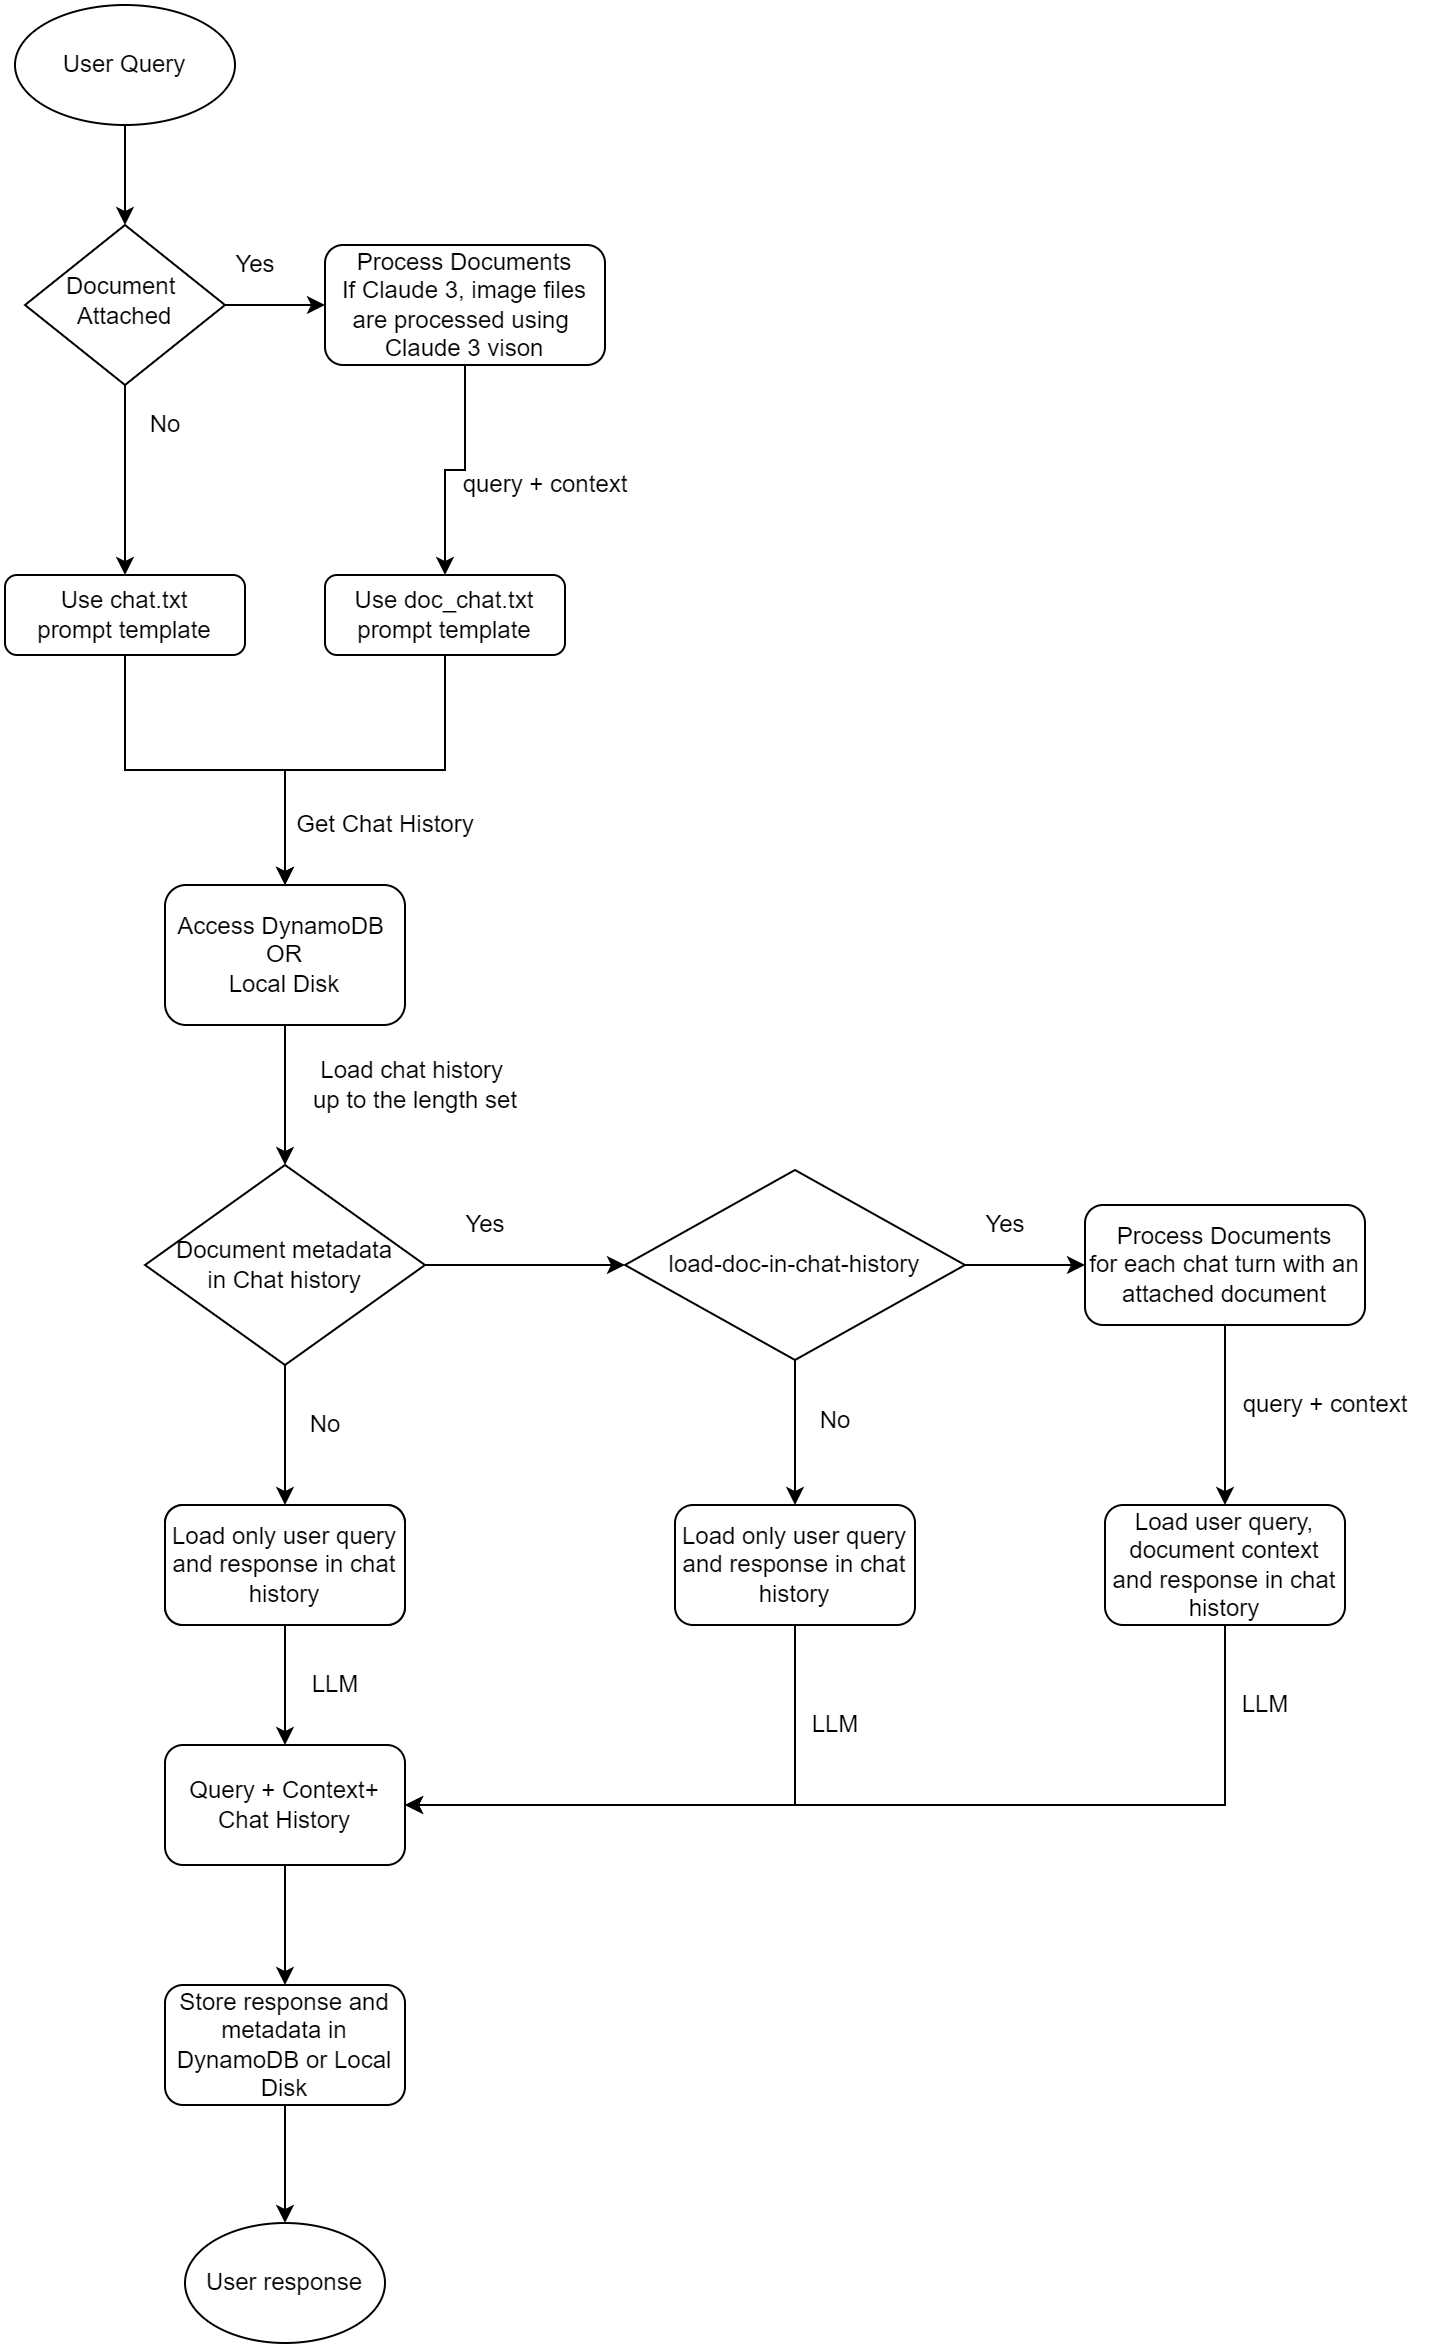

The diagram above was exported from draw.io. Its source (the exported page's mxGraphModel, read from the mxfile embedded in the PNG):
<mxGraphModel dx="1022" dy="539" grid="1" gridSize="10" guides="1" tooltips="1" connect="1" arrows="1" fold="1" page="1" pageScale="1" pageWidth="827" pageHeight="1169" math="0" shadow="0">
  <root>
    <mxCell id="WIyWlLk6GJQsqaUBKTNV-0" />
    <mxCell id="WIyWlLk6GJQsqaUBKTNV-1" parent="WIyWlLk6GJQsqaUBKTNV-0" />
    <mxCell id="lgcsmrMVeFuR7lYZXK_U-1" style="edgeStyle=orthogonalEdgeStyle;rounded=0;orthogonalLoop=1;jettySize=auto;html=1;entryX=0.5;entryY=0;entryDx=0;entryDy=0;" edge="1" parent="WIyWlLk6GJQsqaUBKTNV-1" source="WIyWlLk6GJQsqaUBKTNV-6" target="-H5KT7MlsJsI5ommoQ2N-2">
      <mxGeometry relative="1" as="geometry">
        <mxPoint x="220" y="310" as="targetPoint" />
      </mxGeometry>
    </mxCell>
    <mxCell id="lgcsmrMVeFuR7lYZXK_U-4" style="edgeStyle=orthogonalEdgeStyle;rounded=0;orthogonalLoop=1;jettySize=auto;html=1;entryX=0;entryY=0.5;entryDx=0;entryDy=0;" edge="1" parent="WIyWlLk6GJQsqaUBKTNV-1" source="WIyWlLk6GJQsqaUBKTNV-6" target="WIyWlLk6GJQsqaUBKTNV-7">
      <mxGeometry relative="1" as="geometry" />
    </mxCell>
    <mxCell id="WIyWlLk6GJQsqaUBKTNV-6" value="Document&amp;nbsp;&lt;br&gt;Attached" style="rhombus;whiteSpace=wrap;html=1;shadow=0;fontFamily=Helvetica;fontSize=12;align=center;strokeWidth=1;spacing=6;spacingTop=-4;" parent="WIyWlLk6GJQsqaUBKTNV-1" vertex="1">
      <mxGeometry x="170" y="170" width="100" height="80" as="geometry" />
    </mxCell>
    <mxCell id="lgcsmrMVeFuR7lYZXK_U-8" style="edgeStyle=orthogonalEdgeStyle;rounded=0;orthogonalLoop=1;jettySize=auto;html=1;entryX=0.5;entryY=0;entryDx=0;entryDy=0;" edge="1" parent="WIyWlLk6GJQsqaUBKTNV-1" source="WIyWlLk6GJQsqaUBKTNV-7" target="-H5KT7MlsJsI5ommoQ2N-0">
      <mxGeometry relative="1" as="geometry">
        <mxPoint x="380" y="310" as="targetPoint" />
      </mxGeometry>
    </mxCell>
    <mxCell id="WIyWlLk6GJQsqaUBKTNV-7" value="Process Documents&lt;br&gt;If Claude 3, image files&lt;br&gt;are processed using&amp;nbsp;&lt;br&gt;Claude 3 vison" style="rounded=1;whiteSpace=wrap;html=1;fontSize=12;glass=0;strokeWidth=1;shadow=0;" parent="WIyWlLk6GJQsqaUBKTNV-1" vertex="1">
      <mxGeometry x="320" y="180" width="140" height="60" as="geometry" />
    </mxCell>
    <mxCell id="-H5KT7MlsJsI5ommoQ2N-8" style="edgeStyle=orthogonalEdgeStyle;rounded=0;orthogonalLoop=1;jettySize=auto;html=1;entryX=0.5;entryY=0;entryDx=0;entryDy=0;" edge="1" parent="WIyWlLk6GJQsqaUBKTNV-1" source="WIyWlLk6GJQsqaUBKTNV-11" target="-H5KT7MlsJsI5ommoQ2N-7">
      <mxGeometry relative="1" as="geometry" />
    </mxCell>
    <mxCell id="WIyWlLk6GJQsqaUBKTNV-11" value="Access DynamoDB&amp;nbsp;&lt;br&gt;OR&lt;br&gt;Local Disk" style="rounded=1;whiteSpace=wrap;html=1;fontSize=12;glass=0;strokeWidth=1;shadow=0;" parent="WIyWlLk6GJQsqaUBKTNV-1" vertex="1">
      <mxGeometry x="240" y="500" width="120" height="70" as="geometry" />
    </mxCell>
    <mxCell id="lgcsmrMVeFuR7lYZXK_U-3" value="No" style="text;html=1;align=center;verticalAlign=middle;resizable=0;points=[];autosize=1;strokeColor=none;fillColor=none;" vertex="1" parent="WIyWlLk6GJQsqaUBKTNV-1">
      <mxGeometry x="225" y="260" width="30" height="20" as="geometry" />
    </mxCell>
    <mxCell id="lgcsmrMVeFuR7lYZXK_U-5" value="Yes" style="text;html=1;align=center;verticalAlign=middle;resizable=0;points=[];autosize=1;strokeColor=none;fillColor=none;" vertex="1" parent="WIyWlLk6GJQsqaUBKTNV-1">
      <mxGeometry x="270" y="180" width="30" height="20" as="geometry" />
    </mxCell>
    <mxCell id="lgcsmrMVeFuR7lYZXK_U-9" value="query + context" style="text;html=1;align=center;verticalAlign=middle;resizable=0;points=[];autosize=1;strokeColor=none;fillColor=none;" vertex="1" parent="WIyWlLk6GJQsqaUBKTNV-1">
      <mxGeometry x="380" y="290" width="100" height="20" as="geometry" />
    </mxCell>
    <mxCell id="lgcsmrMVeFuR7lYZXK_U-12" value="Get Chat History" style="text;html=1;align=center;verticalAlign=middle;resizable=0;points=[];autosize=1;strokeColor=none;fillColor=none;" vertex="1" parent="WIyWlLk6GJQsqaUBKTNV-1">
      <mxGeometry x="300" y="460" width="100" height="20" as="geometry" />
    </mxCell>
    <mxCell id="-H5KT7MlsJsI5ommoQ2N-6" style="edgeStyle=orthogonalEdgeStyle;rounded=0;orthogonalLoop=1;jettySize=auto;html=1;" edge="1" parent="WIyWlLk6GJQsqaUBKTNV-1" source="-H5KT7MlsJsI5ommoQ2N-0" target="WIyWlLk6GJQsqaUBKTNV-11">
      <mxGeometry relative="1" as="geometry" />
    </mxCell>
    <mxCell id="-H5KT7MlsJsI5ommoQ2N-0" value="Use doc_chat.txt&lt;br&gt;prompt template" style="rounded=1;whiteSpace=wrap;html=1;fontSize=12;glass=0;strokeWidth=1;shadow=0;" vertex="1" parent="WIyWlLk6GJQsqaUBKTNV-1">
      <mxGeometry x="320" y="345" width="120" height="40" as="geometry" />
    </mxCell>
    <mxCell id="-H5KT7MlsJsI5ommoQ2N-3" style="edgeStyle=orthogonalEdgeStyle;rounded=0;orthogonalLoop=1;jettySize=auto;html=1;entryX=0.5;entryY=0;entryDx=0;entryDy=0;" edge="1" parent="WIyWlLk6GJQsqaUBKTNV-1" source="-H5KT7MlsJsI5ommoQ2N-2" target="WIyWlLk6GJQsqaUBKTNV-11">
      <mxGeometry relative="1" as="geometry" />
    </mxCell>
    <mxCell id="-H5KT7MlsJsI5ommoQ2N-2" value="Use chat.txt&lt;br&gt;prompt template" style="rounded=1;whiteSpace=wrap;html=1;fontSize=12;glass=0;strokeWidth=1;shadow=0;" vertex="1" parent="WIyWlLk6GJQsqaUBKTNV-1">
      <mxGeometry x="160" y="345" width="120" height="40" as="geometry" />
    </mxCell>
    <mxCell id="-H5KT7MlsJsI5ommoQ2N-11" style="edgeStyle=orthogonalEdgeStyle;rounded=0;orthogonalLoop=1;jettySize=auto;html=1;entryX=0;entryY=0.5;entryDx=0;entryDy=0;" edge="1" parent="WIyWlLk6GJQsqaUBKTNV-1" source="-H5KT7MlsJsI5ommoQ2N-7">
      <mxGeometry relative="1" as="geometry">
        <mxPoint x="470" y="690" as="targetPoint" />
      </mxGeometry>
    </mxCell>
    <mxCell id="-H5KT7MlsJsI5ommoQ2N-18" style="edgeStyle=orthogonalEdgeStyle;rounded=0;orthogonalLoop=1;jettySize=auto;html=1;" edge="1" parent="WIyWlLk6GJQsqaUBKTNV-1" source="-H5KT7MlsJsI5ommoQ2N-7" target="-H5KT7MlsJsI5ommoQ2N-17">
      <mxGeometry relative="1" as="geometry" />
    </mxCell>
    <mxCell id="-H5KT7MlsJsI5ommoQ2N-7" value="Document metadata&lt;br&gt;in Chat history" style="rhombus;whiteSpace=wrap;html=1;" vertex="1" parent="WIyWlLk6GJQsqaUBKTNV-1">
      <mxGeometry x="230" y="640" width="140" height="100" as="geometry" />
    </mxCell>
    <mxCell id="-H5KT7MlsJsI5ommoQ2N-12" value="Yes" style="text;html=1;align=center;verticalAlign=middle;resizable=0;points=[];autosize=1;strokeColor=none;fillColor=none;" vertex="1" parent="WIyWlLk6GJQsqaUBKTNV-1">
      <mxGeometry x="385" y="660" width="30" height="20" as="geometry" />
    </mxCell>
    <mxCell id="-H5KT7MlsJsI5ommoQ2N-25" style="edgeStyle=orthogonalEdgeStyle;rounded=0;orthogonalLoop=1;jettySize=auto;html=1;entryX=0.5;entryY=0;entryDx=0;entryDy=0;" edge="1" parent="WIyWlLk6GJQsqaUBKTNV-1" source="-H5KT7MlsJsI5ommoQ2N-13" target="-H5KT7MlsJsI5ommoQ2N-24">
      <mxGeometry relative="1" as="geometry" />
    </mxCell>
    <mxCell id="-H5KT7MlsJsI5ommoQ2N-13" value="Process Documents&lt;br&gt;for each chat turn with an attached document" style="rounded=1;whiteSpace=wrap;html=1;fontSize=12;glass=0;strokeWidth=1;shadow=0;" vertex="1" parent="WIyWlLk6GJQsqaUBKTNV-1">
      <mxGeometry x="700" y="660" width="140" height="60" as="geometry" />
    </mxCell>
    <mxCell id="-H5KT7MlsJsI5ommoQ2N-15" style="edgeStyle=orthogonalEdgeStyle;rounded=0;orthogonalLoop=1;jettySize=auto;html=1;" edge="1" parent="WIyWlLk6GJQsqaUBKTNV-1" source="-H5KT7MlsJsI5ommoQ2N-14" target="-H5KT7MlsJsI5ommoQ2N-13">
      <mxGeometry relative="1" as="geometry" />
    </mxCell>
    <mxCell id="-H5KT7MlsJsI5ommoQ2N-23" style="edgeStyle=orthogonalEdgeStyle;rounded=0;orthogonalLoop=1;jettySize=auto;html=1;entryX=0.5;entryY=0;entryDx=0;entryDy=0;" edge="1" parent="WIyWlLk6GJQsqaUBKTNV-1" source="-H5KT7MlsJsI5ommoQ2N-14" target="-H5KT7MlsJsI5ommoQ2N-22">
      <mxGeometry relative="1" as="geometry" />
    </mxCell>
    <mxCell id="-H5KT7MlsJsI5ommoQ2N-14" value="load-doc-in-chat-history" style="rhombus;whiteSpace=wrap;html=1;" vertex="1" parent="WIyWlLk6GJQsqaUBKTNV-1">
      <mxGeometry x="470" y="642.5" width="170" height="95" as="geometry" />
    </mxCell>
    <mxCell id="-H5KT7MlsJsI5ommoQ2N-16" value="Yes" style="text;html=1;align=center;verticalAlign=middle;resizable=0;points=[];autosize=1;strokeColor=none;fillColor=none;" vertex="1" parent="WIyWlLk6GJQsqaUBKTNV-1">
      <mxGeometry x="645" y="660" width="30" height="20" as="geometry" />
    </mxCell>
    <mxCell id="-H5KT7MlsJsI5ommoQ2N-31" style="edgeStyle=orthogonalEdgeStyle;rounded=0;orthogonalLoop=1;jettySize=auto;html=1;" edge="1" parent="WIyWlLk6GJQsqaUBKTNV-1" source="-H5KT7MlsJsI5ommoQ2N-17" target="-H5KT7MlsJsI5ommoQ2N-30">
      <mxGeometry relative="1" as="geometry" />
    </mxCell>
    <mxCell id="-H5KT7MlsJsI5ommoQ2N-17" value="Empty Chat history" style="rounded=1;whiteSpace=wrap;html=1;" vertex="1" parent="WIyWlLk6GJQsqaUBKTNV-1">
      <mxGeometry x="240" y="810" width="120" height="60" as="geometry" />
    </mxCell>
    <mxCell id="-H5KT7MlsJsI5ommoQ2N-19" value="No" style="text;html=1;align=center;verticalAlign=middle;resizable=0;points=[];autosize=1;strokeColor=none;fillColor=none;" vertex="1" parent="WIyWlLk6GJQsqaUBKTNV-1">
      <mxGeometry x="305" y="760" width="30" height="20" as="geometry" />
    </mxCell>
    <mxCell id="-H5KT7MlsJsI5ommoQ2N-21" value="&lt;br&gt;No" style="text;html=1;align=center;verticalAlign=middle;resizable=0;points=[];autosize=1;strokeColor=none;fillColor=none;" vertex="1" parent="WIyWlLk6GJQsqaUBKTNV-1">
      <mxGeometry x="560" y="745" width="30" height="30" as="geometry" />
    </mxCell>
    <mxCell id="-H5KT7MlsJsI5ommoQ2N-32" style="edgeStyle=orthogonalEdgeStyle;rounded=0;orthogonalLoop=1;jettySize=auto;html=1;entryX=1;entryY=0.5;entryDx=0;entryDy=0;" edge="1" parent="WIyWlLk6GJQsqaUBKTNV-1" source="-H5KT7MlsJsI5ommoQ2N-22" target="-H5KT7MlsJsI5ommoQ2N-30">
      <mxGeometry relative="1" as="geometry">
        <Array as="points">
          <mxPoint x="555" y="960" />
        </Array>
      </mxGeometry>
    </mxCell>
    <mxCell id="-H5KT7MlsJsI5ommoQ2N-22" value="Load only user query and response in chat history" style="rounded=1;whiteSpace=wrap;html=1;" vertex="1" parent="WIyWlLk6GJQsqaUBKTNV-1">
      <mxGeometry x="495" y="810" width="120" height="60" as="geometry" />
    </mxCell>
    <mxCell id="-H5KT7MlsJsI5ommoQ2N-33" style="edgeStyle=orthogonalEdgeStyle;rounded=0;orthogonalLoop=1;jettySize=auto;html=1;entryX=1;entryY=0.5;entryDx=0;entryDy=0;" edge="1" parent="WIyWlLk6GJQsqaUBKTNV-1" source="-H5KT7MlsJsI5ommoQ2N-24" target="-H5KT7MlsJsI5ommoQ2N-30">
      <mxGeometry relative="1" as="geometry">
        <Array as="points">
          <mxPoint x="770" y="960" />
        </Array>
      </mxGeometry>
    </mxCell>
    <mxCell id="-H5KT7MlsJsI5ommoQ2N-24" value="Load user query, document context and response in chat history" style="rounded=1;whiteSpace=wrap;html=1;" vertex="1" parent="WIyWlLk6GJQsqaUBKTNV-1">
      <mxGeometry x="710" y="810" width="120" height="60" as="geometry" />
    </mxCell>
    <mxCell id="-H5KT7MlsJsI5ommoQ2N-26" value="query + context" style="text;html=1;align=center;verticalAlign=middle;resizable=0;points=[];autosize=1;strokeColor=none;fillColor=none;" vertex="1" parent="WIyWlLk6GJQsqaUBKTNV-1">
      <mxGeometry x="770" y="750" width="100" height="20" as="geometry" />
    </mxCell>
    <mxCell id="-H5KT7MlsJsI5ommoQ2N-27" value="Load chat history&amp;nbsp;&lt;br&gt;up to the length set" style="text;html=1;align=center;verticalAlign=middle;resizable=0;points=[];autosize=1;strokeColor=none;fillColor=none;" vertex="1" parent="WIyWlLk6GJQsqaUBKTNV-1">
      <mxGeometry x="305" y="585" width="120" height="30" as="geometry" />
    </mxCell>
    <mxCell id="-H5KT7MlsJsI5ommoQ2N-29" style="edgeStyle=orthogonalEdgeStyle;rounded=0;orthogonalLoop=1;jettySize=auto;html=1;entryX=0.5;entryY=0;entryDx=0;entryDy=0;" edge="1" parent="WIyWlLk6GJQsqaUBKTNV-1" source="-H5KT7MlsJsI5ommoQ2N-28" target="WIyWlLk6GJQsqaUBKTNV-6">
      <mxGeometry relative="1" as="geometry" />
    </mxCell>
    <mxCell id="-H5KT7MlsJsI5ommoQ2N-28" value="User Query" style="ellipse;whiteSpace=wrap;html=1;" vertex="1" parent="WIyWlLk6GJQsqaUBKTNV-1">
      <mxGeometry x="165" y="60" width="110" height="60" as="geometry" />
    </mxCell>
    <mxCell id="-H5KT7MlsJsI5ommoQ2N-38" style="edgeStyle=orthogonalEdgeStyle;rounded=0;orthogonalLoop=1;jettySize=auto;html=1;entryX=0.5;entryY=0;entryDx=0;entryDy=0;" edge="1" parent="WIyWlLk6GJQsqaUBKTNV-1" source="-H5KT7MlsJsI5ommoQ2N-30" target="-H5KT7MlsJsI5ommoQ2N-37">
      <mxGeometry relative="1" as="geometry" />
    </mxCell>
    <mxCell id="-H5KT7MlsJsI5ommoQ2N-30" value="Query + Context+ Chat History" style="rounded=1;whiteSpace=wrap;html=1;" vertex="1" parent="WIyWlLk6GJQsqaUBKTNV-1">
      <mxGeometry x="240" y="930" width="120" height="60" as="geometry" />
    </mxCell>
    <mxCell id="-H5KT7MlsJsI5ommoQ2N-34" value="LLM" style="text;html=1;align=center;verticalAlign=middle;resizable=0;points=[];autosize=1;strokeColor=none;fillColor=none;" vertex="1" parent="WIyWlLk6GJQsqaUBKTNV-1">
      <mxGeometry x="305" y="890" width="40" height="20" as="geometry" />
    </mxCell>
    <mxCell id="-H5KT7MlsJsI5ommoQ2N-35" value="LLM" style="text;html=1;align=center;verticalAlign=middle;resizable=0;points=[];autosize=1;strokeColor=none;fillColor=none;" vertex="1" parent="WIyWlLk6GJQsqaUBKTNV-1">
      <mxGeometry x="555" y="910" width="40" height="20" as="geometry" />
    </mxCell>
    <mxCell id="-H5KT7MlsJsI5ommoQ2N-36" value="LLM" style="text;html=1;align=center;verticalAlign=middle;resizable=0;points=[];autosize=1;strokeColor=none;fillColor=none;" vertex="1" parent="WIyWlLk6GJQsqaUBKTNV-1">
      <mxGeometry x="770" y="900" width="40" height="20" as="geometry" />
    </mxCell>
    <mxCell id="-H5KT7MlsJsI5ommoQ2N-40" style="edgeStyle=orthogonalEdgeStyle;rounded=0;orthogonalLoop=1;jettySize=auto;html=1;entryX=0.5;entryY=0;entryDx=0;entryDy=0;" edge="1" parent="WIyWlLk6GJQsqaUBKTNV-1" source="-H5KT7MlsJsI5ommoQ2N-37" target="-H5KT7MlsJsI5ommoQ2N-39">
      <mxGeometry relative="1" as="geometry" />
    </mxCell>
    <mxCell id="-H5KT7MlsJsI5ommoQ2N-37" value="Store response and metadata in DynamoDB or Local Disk" style="rounded=1;whiteSpace=wrap;html=1;" vertex="1" parent="WIyWlLk6GJQsqaUBKTNV-1">
      <mxGeometry x="240" y="1050" width="120" height="60" as="geometry" />
    </mxCell>
    <mxCell id="-H5KT7MlsJsI5ommoQ2N-39" value="User response" style="ellipse;whiteSpace=wrap;html=1;" vertex="1" parent="WIyWlLk6GJQsqaUBKTNV-1">
      <mxGeometry x="250" y="1169" width="100" height="60" as="geometry" />
    </mxCell>
    <mxCell id="-H5KT7MlsJsI5ommoQ2N-41" value="Load only user query and response in chat history" style="rounded=1;whiteSpace=wrap;html=1;" vertex="1" parent="WIyWlLk6GJQsqaUBKTNV-1">
      <mxGeometry x="240" y="810" width="120" height="60" as="geometry" />
    </mxCell>
  </root>
</mxGraphModel>